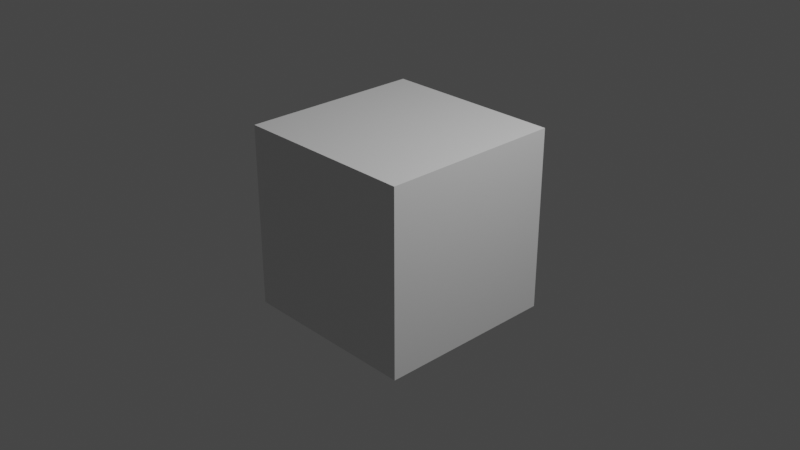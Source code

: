# Source: untitled.blend  (saved by Blender 2.80.75; exported with 4.5.12 LTS)
import bpy
from mathutils import Matrix  # noqa: F401  (used for matrix-valued properties, if any)

bpy.ops.wm.read_factory_settings(use_empty=True)
scene = bpy.context.scene
scene.name = 'Scene'

# ---- collections
col_collection = bpy.data.collections.new('Collection'); scene.collection.children.link(col_collection)

# ---- materials (node trees are filled in below, after node groups)
mat_material = bpy.data.materials.new('Material')
mat_material.alpha_threshold = 0.0
mat_material.use_transparent_shadow = False
mat_material.line_color = (0.0, 0.0, 0.0, 1.0)

# ---- material node trees
mat_material.use_nodes = True; mat_material.node_tree.nodes.clear()
_N = mat_material.node_tree.nodes; _L = mat_material.node_tree.links
n0 = _N.new('ShaderNodeOutputMaterial'); n0.name = 'Material Output'; n0.location = (300, 300)
n1 = _N.new('ShaderNodeBsdfPrincipled'); n1.name = 'Principled BSDF'; n1.location = (10, 300)
n1.distribution = 'GGX'
n1.subsurface_method = 'BURLEY'
n1.inputs[2].default_value = 0.4
n1.inputs[3].default_value = 1.45
n1.inputs[27].default_value = (0.0, 0.0, 0.0, 1.0)
n1.inputs[28].default_value = 1.0
_L.new(n1.outputs[0], n0.inputs[0])
n0.is_active_output = True

# ---- world
world_world = bpy.data.worlds.new('World'); scene.world = world_world
world_world.use_nodes = True; world_world.node_tree.nodes.clear()
_N = world_world.node_tree.nodes; _L = world_world.node_tree.links
n0 = _N.new('ShaderNodeOutputWorld'); n0.name = 'World Output'; n0.location = (300, 300)
n1 = _N.new('ShaderNodeBackground'); n1.name = 'Background'; n1.location = (10, 300)
n1.inputs[0].default_value = (0.05088, 0.05088, 0.05088, 1.0)
_L.new(n1.outputs[0], n0.inputs[0])
n0.is_active_output = True
world_world.color = (0.05088, 0.05088, 0.05088)
world_world.use_sun_shadow = False
world_world.sun_shadow_jitter_overblur = 0.0

# ---- cameras
cam_camera = bpy.data.cameras.new('Camera')
cam_camera.clip_end = 100.0
cam_camera.ortho_scale = 7.314

# ---- lights
light_light = bpy.data.lights.new('Light', 'POINT')
light_light.transmission_factor = 0.0
light_light.energy = 1000.0
light_light.shadow_soft_size = 0.1
light_light.shadow_maximum_resolution = 0.006
light_light.use_absolute_resolution = True

# ---- meshes
me_cube = bpy.data.meshes.new('Cube')
me_cube.from_pydata([(1.0, 1.0, 1.0), (1.0, 1.0, -1.0), (1.0, -1.0, 1.0), (1.0, -1.0, -1.0), (-1.0, 1.0, 1.0), (-1.0, 1.0, -1.0), (-1.0, -1.0, 1.0), (-1.0, -1.0, -1.0)], [], [(0, 4, 6, 2), (3, 2, 6, 7), (7, 6, 4, 5), (5, 1, 3, 7), (1, 0, 2, 3), (5, 4, 0, 1)])
_uv = me_cube.uv_layers.new(name='UVMap')
_uv.uv.foreach_set('vector', [0.375, 0.0, 0.625, 0.0, 0.625, 0.25, 0.375, 0.25, 0.375, 0.25, 0.625, 0.25, 0.625, 0.5, 0.375, 0.5, 0.375, 0.5, 0.625, 0.5, 0.625, 0.75, 0.375, 0.75, 0.375, 0.75, 0.625, 0.75, 0.625, 1.0, 0.375, 1.0, 0.125, 0.5, 0.375, 0.5, 0.375, 0.75, 0.125, 0.75, 0.625, 0.5, 0.875, 0.5, 0.875, 0.75, 0.625, 0.75])
me_cube.materials.append(mat_material)
me_cube.use_remesh_preserve_volume = False
me_cube.use_remesh_preserve_attributes = False
me_cube.use_mirror_vertex_groups = False
me_cube.update()

# ---- objects
ob_cube = bpy.data.objects.new('Cube', me_cube)
ob_light = bpy.data.objects.new('Light', light_light)
ob_camera = bpy.data.objects.new('Camera', cam_camera)

# ---- transforms, parenting, visibility, modifiers, constraints
ob_cube.location = (0.0, 0.0, 0.0)
ob_cube.lock_rotations_4d = False
ob_cube.empty_display_type = 'ARROWS'
ob_cube.lineart.crease_threshold = 0.0
ob_light.location = (4.076, 1.005, 5.904)
ob_light.rotation_euler = (0.6503, 0.05522, 1.866)
ob_light.lock_rotations_4d = False
ob_light.empty_display_type = 'ARROWS'
ob_light.color = (0.0, 0.0, 0.0, 0.0)
ob_light.lineart.crease_threshold = 0.0
ob_camera.location = (7.359, -6.926, 4.958)
ob_camera.rotation_euler = (1.109, 0.0, 0.8149)
ob_camera.lock_rotations_4d = False
ob_camera.empty_display_type = 'ARROWS'
ob_camera.color = (0.0, 0.0, 0.0, 0.0)
ob_camera.display_type = 'WIRE'
ob_camera.lineart.crease_threshold = 0.0

# ---- collection membership
col_collection.objects.link(ob_cube)
col_collection.objects.link(ob_light)
col_collection.objects.link(ob_camera)

# ---- scene / render settings (as saved in the file)
scene.camera = ob_camera
scene.frame_start = 1; scene.frame_end = 250; scene.frame_set(1)
scene.render.engine = 'BLENDER_EEVEE_NEXT'
scene.cycles.use_denoising = False
scene.cycles.samples = 128
scene.cycles.sampling_pattern = 'TABULATED_SOBOL'
scene.cycles.use_adaptive_sampling = False
scene.cycles.use_light_tree = False
scene.view_settings.view_transform = 'Filmic'
bpy.context.view_layer.update()

